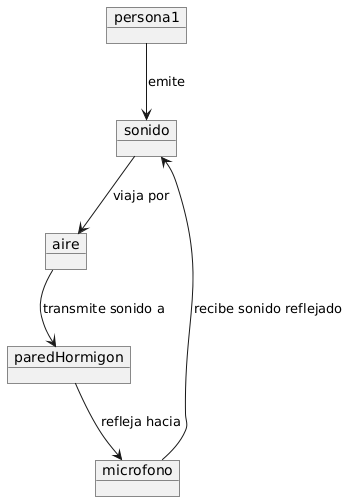

The diagram above was rendered by PlantUML. Its source (embedded in the PNG):
@startuml
object persona1 {
    
}

object sonido {
    
}

object aire {
    
}

object paredHormigon {
}

object microfono {
}


persona1 --> sonido : "emite"
sonido --> aire : "viaja por"
aire --> paredHormigon : "transmite sonido a"
paredHormigon --> microfono : "refleja hacia"
microfono --> sonido : "recibe sonido reflejado"
@enduml